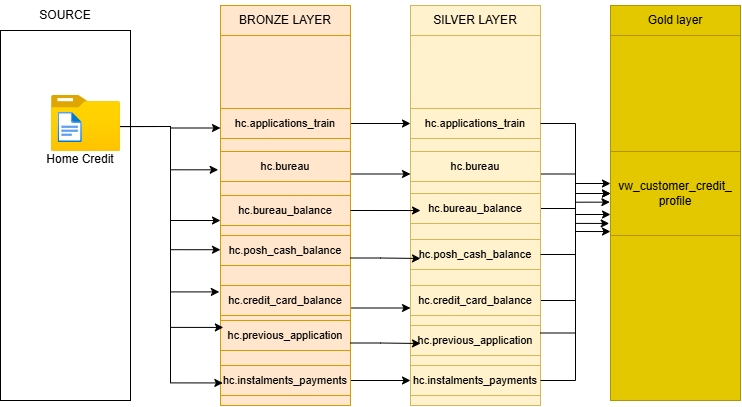

The diagram above was exported from draw.io. Its source (the exported page's mxGraphModel, read from the mxfile embedded in the PNG):
<mxGraphModel dx="786" dy="520" grid="1" gridSize="10" guides="1" tooltips="1" connect="1" arrows="1" fold="1" page="1" pageScale="1" pageWidth="1169" pageHeight="827" math="0" shadow="0">
  <root>
    <mxCell id="0" />
    <mxCell id="1" parent="0" />
    <mxCell id="2umw0kHGKB_XXVIlC6Xa-1" parent="1" style="rounded=0;whiteSpace=wrap;html=1;" value="" vertex="1">
      <mxGeometry height="370" width="130" x="20" y="35" as="geometry" />
    </mxCell>
    <mxCell id="2umw0kHGKB_XXVIlC6Xa-2" parent="1" style="text;html=1;whiteSpace=wrap;strokeColor=none;fillColor=none;align=center;verticalAlign=middle;rounded=0;" value="SOURCE" vertex="1">
      <mxGeometry height="30" width="130" x="20" y="5" as="geometry" />
    </mxCell>
    <mxCell id="2umw0kHGKB_XXVIlC6Xa-30" edge="1" parent="1" source="2umw0kHGKB_XXVIlC6Xa-3" style="edgeStyle=orthogonalEdgeStyle;rounded=0;orthogonalLoop=1;jettySize=auto;html=1;exitX=0.998;exitY=0.554;exitDx=0;exitDy=0;exitPerimeter=0;entryX=0;entryY=0.25;entryDx=0;entryDy=0;defaultLabelBackgroundColor=page;" target="2umw0kHGKB_XXVIlC6Xa-5">
      <mxGeometry relative="1" as="geometry" />
    </mxCell>
    <mxCell id="2umw0kHGKB_XXVIlC6Xa-32" edge="1" parent="1" source="2umw0kHGKB_XXVIlC6Xa-3" style="edgeStyle=orthogonalEdgeStyle;rounded=0;orthogonalLoop=1;jettySize=auto;html=1;exitX=0.998;exitY=0.554;exitDx=0;exitDy=0;exitPerimeter=0;entryX=0;entryY=0.5;entryDx=0;entryDy=0;defaultLabelBackgroundColor=page;" target="2umw0kHGKB_XXVIlC6Xa-5">
      <mxGeometry relative="1" as="geometry" />
    </mxCell>
    <mxCell id="2umw0kHGKB_XXVIlC6Xa-3" parent="1" style="image;aspect=fixed;html=1;align=center;fontSize=12;image=img/lib/azure2/general/Folder_Blank.svg;points=[[0.5,0.083,0],[0.5,1,0],[0.003,0.5,0],[0.998,0.554,0],[0.99,0.114,0],[0.987,0.996,0],[0.013,0.996,0],[0.013,0.004,0]];labelPerimeter=1;" value="" vertex="1">
      <mxGeometry height="56.00000000000001" width="69" x="71" y="100" as="geometry" />
    </mxCell>
    <mxCell id="2umw0kHGKB_XXVIlC6Xa-4" parent="1" style="text;html=1;whiteSpace=wrap;strokeColor=none;fillColor=none;align=center;verticalAlign=middle;rounded=0;" value="Home Credit&lt;div&gt;&lt;br&gt;&lt;/div&gt;" vertex="1">
      <mxGeometry height="30" width="80" x="60" y="156" as="geometry" />
    </mxCell>
    <mxCell id="2umw0kHGKB_XXVIlC6Xa-5" parent="1" style="rounded=0;whiteSpace=wrap;html=1;fillColor=#ffe6cc;strokeColor=#d79b00;" value="" vertex="1">
      <mxGeometry height="370" width="130" x="240" y="40" as="geometry" />
    </mxCell>
    <mxCell id="2umw0kHGKB_XXVIlC6Xa-6" parent="1" style="text;html=1;whiteSpace=wrap;strokeColor=#d79b00;fillColor=#ffe6cc;align=center;verticalAlign=middle;rounded=0;" value="BRONZE LAYER" vertex="1">
      <mxGeometry height="30" width="130" x="240" y="10" as="geometry" />
    </mxCell>
    <mxCell id="2umw0kHGKB_XXVIlC6Xa-7" parent="1" style="rounded=0;whiteSpace=wrap;html=1;fillColor=#fff2cc;strokeColor=#d6b656;" value="" vertex="1">
      <mxGeometry height="370" width="130" x="430" y="40" as="geometry" />
    </mxCell>
    <mxCell id="2umw0kHGKB_XXVIlC6Xa-8" parent="1" style="rounded=0;whiteSpace=wrap;html=1;fillColor=#e3c800;fontColor=#000000;strokeColor=#B09500;" value="" vertex="1">
      <mxGeometry height="370" width="130" x="630" y="35" as="geometry" />
    </mxCell>
    <mxCell id="2umw0kHGKB_XXVIlC6Xa-9" parent="1" style="text;html=1;whiteSpace=wrap;strokeColor=#d6b656;fillColor=#fff2cc;align=center;verticalAlign=middle;rounded=0;" value="SILVER LAYER" vertex="1">
      <mxGeometry height="30" width="130" x="430" y="10" as="geometry" />
    </mxCell>
    <mxCell id="2umw0kHGKB_XXVIlC6Xa-10" parent="1" style="text;html=1;whiteSpace=wrap;strokeColor=#B09500;fillColor=#e3c800;align=center;verticalAlign=middle;rounded=0;fontColor=#000000;" value="Gold layer" vertex="1">
      <mxGeometry height="30" width="130" x="630" y="10" as="geometry" />
    </mxCell>
    <mxCell id="2umw0kHGKB_XXVIlC6Xa-45" edge="1" parent="1" source="2umw0kHGKB_XXVIlC6Xa-12" style="edgeStyle=orthogonalEdgeStyle;rounded=0;orthogonalLoop=1;jettySize=auto;html=1;exitX=1;exitY=0.5;exitDx=0;exitDy=0;entryX=0;entryY=0.5;entryDx=0;entryDy=0;defaultLabelBackgroundColor=page;" target="2umw0kHGKB_XXVIlC6Xa-21">
      <mxGeometry relative="1" as="geometry" />
    </mxCell>
    <mxCell id="2umw0kHGKB_XXVIlC6Xa-12" parent="1" style="rounded=0;whiteSpace=wrap;html=1;fillColor=#ffe6cc;strokeColor=#d79b00;" value="&lt;font style=&quot;font-size: 11px;&quot;&gt;hc.applications_train&lt;/font&gt;" vertex="1">
      <mxGeometry height="30" width="130" x="240" y="113" as="geometry" />
    </mxCell>
    <mxCell id="2umw0kHGKB_XXVIlC6Xa-53" edge="1" parent="1" source="2umw0kHGKB_XXVIlC6Xa-13" style="edgeStyle=orthogonalEdgeStyle;rounded=0;orthogonalLoop=1;jettySize=auto;html=1;exitX=1;exitY=0.75;exitDx=0;exitDy=0;entryX=0;entryY=0.75;entryDx=0;entryDy=0;defaultLabelBackgroundColor=page;" target="2umw0kHGKB_XXVIlC6Xa-22">
      <mxGeometry relative="1" as="geometry" />
    </mxCell>
    <mxCell id="2umw0kHGKB_XXVIlC6Xa-13" parent="1" style="rounded=0;whiteSpace=wrap;html=1;fillColor=#ffe6cc;strokeColor=#d79b00;" value="&lt;font style=&quot;font-size: 11px;&quot;&gt;hc.bureau&lt;/font&gt;" vertex="1">
      <mxGeometry height="30" width="130" x="240" y="156" as="geometry" />
    </mxCell>
    <mxCell id="2umw0kHGKB_XXVIlC6Xa-14" parent="1" style="rounded=0;whiteSpace=wrap;html=1;fillColor=#ffe6cc;strokeColor=#d79b00;" value="&lt;font style=&quot;font-size: 11px;&quot;&gt;hc.bureau_balance&lt;/font&gt;" vertex="1">
      <mxGeometry height="30" width="130" x="240" y="200" as="geometry" />
    </mxCell>
    <mxCell id="2umw0kHGKB_XXVIlC6Xa-15" parent="1" style="rounded=0;whiteSpace=wrap;html=1;fillColor=#ffe6cc;strokeColor=#d79b00;" value="&lt;font style=&quot;font-size: 11px;&quot;&gt;hc.posh_cash_balance&lt;/font&gt;" vertex="1">
      <mxGeometry height="30" width="130" x="240" y="240" as="geometry" />
    </mxCell>
    <mxCell id="2umw0kHGKB_XXVIlC6Xa-51" edge="1" parent="1" source="2umw0kHGKB_XXVIlC6Xa-16" style="edgeStyle=orthogonalEdgeStyle;rounded=0;orthogonalLoop=1;jettySize=auto;html=1;exitX=1;exitY=0.75;exitDx=0;exitDy=0;entryX=0;entryY=0.75;entryDx=0;entryDy=0;defaultLabelBackgroundColor=page;" target="2umw0kHGKB_XXVIlC6Xa-25">
      <mxGeometry relative="1" as="geometry" />
    </mxCell>
    <mxCell id="2umw0kHGKB_XXVIlC6Xa-16" parent="1" style="rounded=0;whiteSpace=wrap;html=1;fillColor=#ffe6cc;strokeColor=#d79b00;" value="&lt;font style=&quot;font-size: 11px;&quot;&gt;hc.credit_card_balance&lt;/font&gt;" vertex="1">
      <mxGeometry height="30" width="130" x="240" y="290" as="geometry" />
    </mxCell>
    <mxCell id="2umw0kHGKB_XXVIlC6Xa-17" parent="1" style="rounded=0;whiteSpace=wrap;html=1;fillColor=#ffe6cc;strokeColor=#d79b00;" value="&lt;font style=&quot;font-size: 11px;&quot;&gt;hc.previous_application&lt;/font&gt;" vertex="1">
      <mxGeometry height="30" width="130" x="240" y="325" as="geometry" />
    </mxCell>
    <mxCell id="2umw0kHGKB_XXVIlC6Xa-49" edge="1" parent="1" source="2umw0kHGKB_XXVIlC6Xa-18" style="edgeStyle=orthogonalEdgeStyle;rounded=0;orthogonalLoop=1;jettySize=auto;html=1;exitX=1;exitY=0.5;exitDx=0;exitDy=0;entryX=0;entryY=0.5;entryDx=0;entryDy=0;defaultLabelBackgroundColor=page;" target="2umw0kHGKB_XXVIlC6Xa-27">
      <mxGeometry relative="1" as="geometry" />
    </mxCell>
    <mxCell id="2umw0kHGKB_XXVIlC6Xa-18" parent="1" style="rounded=0;whiteSpace=wrap;html=1;fillColor=#ffe6cc;strokeColor=#d79b00;" value="&lt;font style=&quot;font-size: 11px;&quot;&gt;hc.instalments_payments&lt;/font&gt;" vertex="1">
      <mxGeometry height="30" width="130" x="240" y="370" as="geometry" />
    </mxCell>
    <mxCell id="2umw0kHGKB_XXVIlC6Xa-21" parent="1" style="rounded=0;whiteSpace=wrap;html=1;fillColor=#fff2cc;strokeColor=#d6b656;" value="&lt;font style=&quot;font-size: 11px;&quot;&gt;hc.applications_train&lt;/font&gt;" vertex="1">
      <mxGeometry height="30" width="130" x="430" y="113" as="geometry" />
    </mxCell>
    <mxCell id="2umw0kHGKB_XXVIlC6Xa-69" edge="1" parent="1" source="2umw0kHGKB_XXVIlC6Xa-22" style="edgeStyle=orthogonalEdgeStyle;rounded=0;orthogonalLoop=1;jettySize=auto;html=1;exitX=1;exitY=0.75;exitDx=0;exitDy=0;defaultLabelBackgroundColor=page;" target="2umw0kHGKB_XXVIlC6Xa-64">
      <mxGeometry relative="1" as="geometry" />
    </mxCell>
    <mxCell id="2umw0kHGKB_XXVIlC6Xa-22" parent="1" style="rounded=0;whiteSpace=wrap;html=1;fillColor=#fff2cc;strokeColor=#d6b656;" value="&lt;font style=&quot;font-size: 11px;&quot;&gt;hc.bureau&lt;/font&gt;" vertex="1">
      <mxGeometry height="30" width="130" x="430" y="156" as="geometry" />
    </mxCell>
    <mxCell id="2umw0kHGKB_XXVIlC6Xa-70" edge="1" parent="1" source="2umw0kHGKB_XXVIlC6Xa-23" style="edgeStyle=orthogonalEdgeStyle;rounded=0;orthogonalLoop=1;jettySize=auto;html=1;exitX=1;exitY=0.5;exitDx=0;exitDy=0;entryX=0;entryY=0.5;entryDx=0;entryDy=0;defaultLabelBackgroundColor=page;" target="2umw0kHGKB_XXVIlC6Xa-64">
      <mxGeometry relative="1" as="geometry" />
    </mxCell>
    <mxCell id="2umw0kHGKB_XXVIlC6Xa-23" parent="1" style="rounded=0;whiteSpace=wrap;html=1;fillColor=#fff2cc;strokeColor=#d6b656;" value="&lt;font style=&quot;font-size: 11px;&quot;&gt;hc.bureau_balance&lt;/font&gt;" vertex="1">
      <mxGeometry height="30" width="130" x="430" y="198" as="geometry" />
    </mxCell>
    <mxCell id="2umw0kHGKB_XXVIlC6Xa-24" parent="1" style="rounded=0;whiteSpace=wrap;html=1;fillColor=#fff2cc;strokeColor=#d6b656;" value="&lt;font style=&quot;font-size: 11px;&quot;&gt;hc.posh_cash_balance&lt;/font&gt;" vertex="1">
      <mxGeometry height="30" width="130" x="430" y="244" as="geometry" />
    </mxCell>
    <mxCell id="2umw0kHGKB_XXVIlC6Xa-72" edge="1" parent="1" source="2umw0kHGKB_XXVIlC6Xa-25" style="edgeStyle=orthogonalEdgeStyle;rounded=0;orthogonalLoop=1;jettySize=auto;html=1;exitX=1;exitY=0.5;exitDx=0;exitDy=0;entryX=0;entryY=0.75;entryDx=0;entryDy=0;defaultLabelBackgroundColor=page;" target="2umw0kHGKB_XXVIlC6Xa-64">
      <mxGeometry relative="1" as="geometry" />
    </mxCell>
    <mxCell id="2umw0kHGKB_XXVIlC6Xa-25" parent="1" style="rounded=0;whiteSpace=wrap;html=1;fillColor=#fff2cc;strokeColor=#d6b656;" value="&lt;font style=&quot;font-size: 11px;&quot;&gt;hc.credit_card_balance&lt;/font&gt;" vertex="1">
      <mxGeometry height="30" width="130" x="430" y="290" as="geometry" />
    </mxCell>
    <mxCell id="2umw0kHGKB_XXVIlC6Xa-26" parent="1" style="rounded=0;whiteSpace=wrap;html=1;fillColor=#fff2cc;strokeColor=#d6b656;" value="&lt;font style=&quot;font-size: 11px;&quot;&gt;hc.previous_application&lt;/font&gt;" vertex="1">
      <mxGeometry height="30" width="130" x="430" y="330" as="geometry" />
    </mxCell>
    <mxCell id="2umw0kHGKB_XXVIlC6Xa-27" parent="1" style="rounded=0;whiteSpace=wrap;html=1;fillColor=#fff2cc;strokeColor=#d6b656;" value="&lt;font style=&quot;font-size: 11px;&quot;&gt;hc.instalments_payments&lt;/font&gt;" vertex="1">
      <mxGeometry height="30" width="130" x="430" y="370" as="geometry" />
    </mxCell>
    <mxCell id="2umw0kHGKB_XXVIlC6Xa-31" edge="1" parent="1" source="2umw0kHGKB_XXVIlC6Xa-3" style="edgeStyle=orthogonalEdgeStyle;rounded=0;orthogonalLoop=1;jettySize=auto;html=1;exitX=0.998;exitY=0.554;exitDx=0;exitDy=0;exitPerimeter=0;entryX=-0.018;entryY=0.363;entryDx=0;entryDy=0;entryPerimeter=0;defaultLabelBackgroundColor=page;" target="2umw0kHGKB_XXVIlC6Xa-5">
      <mxGeometry relative="1" as="geometry" />
    </mxCell>
    <mxCell id="2umw0kHGKB_XXVIlC6Xa-33" edge="1" parent="1" source="2umw0kHGKB_XXVIlC6Xa-3" style="edgeStyle=orthogonalEdgeStyle;rounded=0;orthogonalLoop=1;jettySize=auto;html=1;exitX=0.998;exitY=0.554;exitDx=0;exitDy=0;exitPerimeter=0;entryX=0;entryY=0.579;entryDx=0;entryDy=0;entryPerimeter=0;defaultLabelBackgroundColor=page;" target="2umw0kHGKB_XXVIlC6Xa-5">
      <mxGeometry relative="1" as="geometry" />
    </mxCell>
    <mxCell id="2umw0kHGKB_XXVIlC6Xa-34" edge="1" parent="1" source="2umw0kHGKB_XXVIlC6Xa-3" style="edgeStyle=orthogonalEdgeStyle;rounded=0;orthogonalLoop=1;jettySize=auto;html=1;exitX=0.998;exitY=0.554;exitDx=0;exitDy=0;exitPerimeter=0;entryX=-0.009;entryY=0.693;entryDx=0;entryDy=0;entryPerimeter=0;defaultLabelBackgroundColor=page;" target="2umw0kHGKB_XXVIlC6Xa-5">
      <mxGeometry relative="1" as="geometry" />
    </mxCell>
    <mxCell id="2umw0kHGKB_XXVIlC6Xa-35" edge="1" parent="1" source="2umw0kHGKB_XXVIlC6Xa-3" style="edgeStyle=orthogonalEdgeStyle;rounded=0;orthogonalLoop=1;jettySize=auto;html=1;exitX=0.998;exitY=0.554;exitDx=0;exitDy=0;exitPerimeter=0;entryX=0.022;entryY=0.789;entryDx=0;entryDy=0;entryPerimeter=0;defaultLabelBackgroundColor=page;" target="2umw0kHGKB_XXVIlC6Xa-5">
      <mxGeometry relative="1" as="geometry" />
    </mxCell>
    <mxCell id="2umw0kHGKB_XXVIlC6Xa-36" edge="1" parent="1" source="2umw0kHGKB_XXVIlC6Xa-3" style="edgeStyle=orthogonalEdgeStyle;rounded=0;orthogonalLoop=1;jettySize=auto;html=1;exitX=0.998;exitY=0.554;exitDx=0;exitDy=0;exitPerimeter=0;entryX=0.018;entryY=0.939;entryDx=0;entryDy=0;entryPerimeter=0;defaultLabelBackgroundColor=page;" target="2umw0kHGKB_XXVIlC6Xa-5">
      <mxGeometry relative="1" as="geometry" />
    </mxCell>
    <mxCell id="2umw0kHGKB_XXVIlC6Xa-56" edge="1" parent="1" source="2umw0kHGKB_XXVIlC6Xa-14" style="edgeStyle=orthogonalEdgeStyle;rounded=0;orthogonalLoop=1;jettySize=auto;html=1;exitX=1;exitY=0.5;exitDx=0;exitDy=0;entryX=0.077;entryY=0.567;entryDx=0;entryDy=0;entryPerimeter=0;defaultLabelBackgroundColor=page;" target="2umw0kHGKB_XXVIlC6Xa-23">
      <mxGeometry relative="1" as="geometry" />
    </mxCell>
    <mxCell id="2umw0kHGKB_XXVIlC6Xa-58" edge="1" parent="1" source="2umw0kHGKB_XXVIlC6Xa-17" style="edgeStyle=orthogonalEdgeStyle;rounded=0;orthogonalLoop=1;jettySize=auto;html=1;exitX=1;exitY=0.75;exitDx=0;exitDy=0;entryX=0.077;entryY=0.6;entryDx=0;entryDy=0;entryPerimeter=0;defaultLabelBackgroundColor=page;" target="2umw0kHGKB_XXVIlC6Xa-26">
      <mxGeometry relative="1" as="geometry" />
    </mxCell>
    <mxCell id="2umw0kHGKB_XXVIlC6Xa-59" edge="1" parent="1" source="2umw0kHGKB_XXVIlC6Xa-15" style="edgeStyle=orthogonalEdgeStyle;rounded=0;orthogonalLoop=1;jettySize=auto;html=1;exitX=1;exitY=0.75;exitDx=0;exitDy=0;entryX=0.077;entryY=0.633;entryDx=0;entryDy=0;entryPerimeter=0;defaultLabelBackgroundColor=page;" target="2umw0kHGKB_XXVIlC6Xa-24">
      <mxGeometry relative="1" as="geometry" />
    </mxCell>
    <mxCell id="2umw0kHGKB_XXVIlC6Xa-62" parent="1" style="text;html=1;whiteSpace=wrap;overflow=hidden;rounded=0;" value="&lt;h1 style=&quot;margin-top: 0px;&quot;&gt;&lt;font style=&quot;font-size: 9px;&quot;&gt;vw_customer_credit_profile&lt;/font&gt;&lt;/h1&gt;" vertex="1">
      <mxGeometry height="162" width="130" x="630" y="174" as="geometry" />
    </mxCell>
    <mxCell id="2umw0kHGKB_XXVIlC6Xa-64" parent="1" style="rounded=0;whiteSpace=wrap;html=1;fillColor=#e3c800;fontColor=#000000;strokeColor=#B09500;" value="vw_customer_credit_&lt;div&gt;profile&lt;/div&gt;" vertex="1">
      <mxGeometry height="84" width="130" x="630" y="156" as="geometry" />
    </mxCell>
    <mxCell id="2umw0kHGKB_XXVIlC6Xa-71" edge="1" parent="1" source="2umw0kHGKB_XXVIlC6Xa-24" style="edgeStyle=orthogonalEdgeStyle;rounded=0;orthogonalLoop=1;jettySize=auto;html=1;exitX=1;exitY=0.5;exitDx=0;exitDy=0;entryX=-0.005;entryY=0.603;entryDx=0;entryDy=0;entryPerimeter=0;defaultLabelBackgroundColor=page;" target="2umw0kHGKB_XXVIlC6Xa-64">
      <mxGeometry relative="1" as="geometry" />
    </mxCell>
    <mxCell id="2umw0kHGKB_XXVIlC6Xa-73" edge="1" parent="1" source="2umw0kHGKB_XXVIlC6Xa-26" style="edgeStyle=orthogonalEdgeStyle;rounded=0;orthogonalLoop=1;jettySize=auto;html=1;exitX=1;exitY=0.25;exitDx=0;exitDy=0;entryX=-0.01;entryY=0.333;entryDx=0;entryDy=0;entryPerimeter=0;defaultLabelBackgroundColor=page;" target="2umw0kHGKB_XXVIlC6Xa-62">
      <mxGeometry relative="1" as="geometry" />
    </mxCell>
    <mxCell id="2umw0kHGKB_XXVIlC6Xa-74" edge="1" parent="1" source="2umw0kHGKB_XXVIlC6Xa-27" style="edgeStyle=orthogonalEdgeStyle;rounded=0;orthogonalLoop=1;jettySize=auto;html=1;exitX=1;exitY=0.5;exitDx=0;exitDy=0;entryX=0;entryY=0.383;entryDx=0;entryDy=0;entryPerimeter=0;defaultLabelBackgroundColor=page;" target="2umw0kHGKB_XXVIlC6Xa-62">
      <mxGeometry relative="1" as="geometry" />
    </mxCell>
    <mxCell id="2umw0kHGKB_XXVIlC6Xa-75" edge="1" parent="1" source="2umw0kHGKB_XXVIlC6Xa-21" style="edgeStyle=orthogonalEdgeStyle;rounded=0;orthogonalLoop=1;jettySize=auto;html=1;exitX=1;exitY=0.5;exitDx=0;exitDy=0;entryX=0;entryY=0.381;entryDx=0;entryDy=0;entryPerimeter=0;defaultLabelBackgroundColor=page;" target="2umw0kHGKB_XXVIlC6Xa-64">
      <mxGeometry relative="1" as="geometry" />
    </mxCell>
    <mxCell id="G_4MwK4Fa7QoOoCzjxQt-1" parent="1" style="image;aspect=fixed;html=1;align=center;fontSize=12;image=img/lib/azure2/general/File.svg;points=[[0.5,0.003,0],[0.5,0.998,0],[0,0.5,0],[1,0.5,0],[0.984,0.32,0],[0.993,0.985,0],[0.007,0.985,0],[0.007,0.015,0]];labelPerimeter=1;" value="" vertex="1">
      <mxGeometry height="30" width="24.35" x="77.5" y="117" as="geometry" />
    </mxCell>
  </root>
</mxGraphModel>